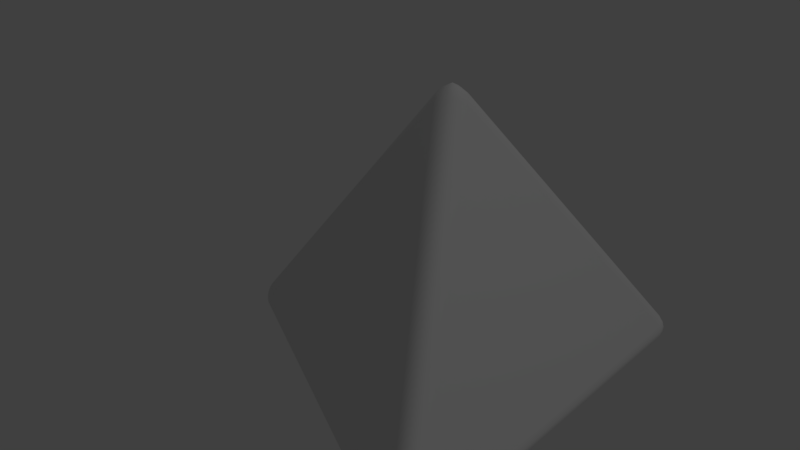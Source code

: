 # Source: d4.blend  (saved by Blender 2.79.0; exported with 4.5.12 LTS)
import bpy
from mathutils import Matrix  # noqa: F401  (used for matrix-valued properties, if any)

bpy.ops.wm.read_factory_settings(use_empty=True)
scene = bpy.context.scene
scene.name = 'Scene'

# ---- collections
col_collection_1 = bpy.data.collections.new('Collection 1'); scene.collection.children.link(col_collection_1)

# ---- materials (node trees are filled in below, after node groups)
mat_material = bpy.data.materials.new('Material')
mat_material.alpha_threshold = 0.0
mat_material.use_transparent_shadow = False
mat_material.roughness = 0.5
mat_material.line_color = (0.0, 0.0, 0.0, 1.0)

# ---- material node trees

# ---- world
world_world = bpy.data.worlds.new('World'); scene.world = world_world
world_world.color = (0.05088, 0.05088, 0.05088)
world_world.use_sun_shadow = False
world_world.sun_shadow_jitter_overblur = 0.0
world_world.cycles.sampling_method = 'MANUAL'

# ---- lights
light_lamp = bpy.data.lights.new('Lamp', 'POINT')
light_lamp.transmission_factor = 0.0
light_lamp.cutoff_distance = 30.0
light_lamp.energy = 100.0
light_lamp.shadow_buffer_clip_start = 1.001
light_lamp.shadow_soft_size = 0.1
light_lamp.shadow_maximum_resolution = 0.006
light_lamp.use_absolute_resolution = True

# ---- meshes
me_cube = bpy.data.meshes.new('Cube')
me_cube.from_pydata([(0.324, 0.1747, -0.1084), (0.3321, 0.165, -0.1269), (0.3446, 0.1628, -0.1083), (0.3237, 0.176, -0.1141), (0.3244, 0.1756, -0.1192), (0.3293, 0.1753, -0.1057), (0.3308, 0.1777, -0.1128), (0.3323, 0.1787, -0.1185), (0.3345, 0.1742, -0.1043), (0.3368, 0.1781, -0.1119), (0.3382, 0.1796, -0.1176), (0.3379, 0.1646, -0.1259), (0.3424, 0.1641, -0.1233), (0.3288, 0.1698, -0.1259), (0.3359, 0.1715, -0.1244), (0.3412, 0.1725, -0.1223), (0.3262, 0.1735, -0.1233), (0.334, 0.1767, -0.1223), (0.3395, 0.178, -0.1207), (0.3424, 0.1677, -0.1057), (0.339, 0.1716, -0.1043), (0.3458, 0.1632, -0.114), (0.3437, 0.1703, -0.1127), (0.3411, 0.1757, -0.1119), (0.3451, 0.1636, -0.1192), (0.3438, 0.1721, -0.1185), (0.3417, 0.1776, -0.1176), (0.04761, 0.01208, -0.1084), (0.04761, -0.01208, -0.1084), (0.05152, -1.113e-07, -0.1269), (0.04445, 0.007695, -0.1058), (0.04275, 0.002659, -0.1044), (0.04653, 0.01292, -0.1141), (0.04153, 0.007472, -0.1128), (0.03824, 0.002476, -0.1119), (0.04639, 0.01204, -0.1192), (0.03989, 0.006631, -0.1185), (0.03623, 0.002027, -0.1176), (0.04653, -0.01292, -0.1141), (0.04639, -0.01204, -0.1192), (0.04445, -0.007695, -0.1058), (0.04156, -0.007528, -0.1128), (0.03987, -0.006684, -0.1185), (0.04275, -0.002659, -0.1044), (0.03828, -0.002456, -0.112), (0.03623, -0.002028, -0.1176), (0.04902, 0.005239, -0.1259), (0.04725, 0.009382, -0.1233), (0.04902, -0.005239, -0.1259), (0.04416, 5.497e-05, -0.1244), (0.04071, 0.0042, -0.1224), (0.04725, -0.009382, -0.1233), (0.04074, -0.004168, -0.1223), (0.03697, -1.095e-07, -0.1208), (0.3446, -0.1628, -0.1083), (0.3321, -0.165, -0.1269), (0.324, -0.1747, -0.1084), (0.3458, -0.1632, -0.114), (0.3451, -0.1636, -0.1192), (0.3424, -0.1677, -0.1057), (0.3437, -0.1702, -0.1128), (0.3438, -0.1721, -0.1185), (0.339, -0.1716, -0.1043), (0.341, -0.1756, -0.1119), (0.3417, -0.1776, -0.1176), (0.3288, -0.1698, -0.1259), (0.3262, -0.1735, -0.1233), (0.3379, -0.1646, -0.1259), (0.3358, -0.1716, -0.1244), (0.334, -0.1767, -0.1224), (0.3424, -0.1641, -0.1233), (0.3412, -0.1725, -0.1223), (0.3395, -0.178, -0.1207), (0.3293, -0.1753, -0.1057), (0.3345, -0.1742, -0.1043), (0.3237, -0.176, -0.1141), (0.3309, -0.1777, -0.1127), (0.3368, -0.1781, -0.1119), (0.3244, -0.1756, -0.1192), (0.3324, -0.1787, -0.1185), (0.3382, -0.1796, -0.1176), (0.2323, 0.01208, 0.1193), (0.2528, -1.098e-07, 0.1196), (0.2323, -0.01208, 0.1193), (0.2376, 0.01264, 0.1219), (0.2427, 0.0116, 0.1234), (0.2291, 0.007695, 0.1218), (0.235, 0.007375, 0.1258), (0.2401, 0.006451, 0.1285), (0.2274, 0.002659, 0.1232), (0.2332, 0.00241, 0.1284), (0.2381, 0.001961, 0.1313), (0.2507, -0.004944, 0.1221), (0.2472, -0.00894, 0.1234), (0.2507, 0.004944, 0.1221), (0.2475, -4.876e-05, 0.126), (0.2442, -0.00402, 0.1286), (0.2472, 0.00894, 0.1234), (0.2442, 0.003991, 0.1286), (0.2414, -1.079e-07, 0.1314), (0.2291, -0.007695, 0.1218), (0.2274, -0.002659, 0.1232), (0.2376, -0.01264, 0.1219), (0.2349, -0.007326, 0.1258), (0.2332, -0.00243, 0.1285), (0.2427, -0.0116, 0.1234), (0.2401, -0.006402, 0.1285), (0.2381, -0.001962, 0.1313)], [], [(27, 81, 0), (56, 83, 28), (2, 82, 54), (0, 5, 6, 3), (3, 6, 7, 4), (4, 7, 17, 16), (5, 8, 9, 6), (6, 9, 10, 7), (7, 10, 18, 17), (1, 13, 14, 11), (11, 14, 15, 12), (12, 15, 25, 24), (13, 16, 17, 14), (14, 17, 18, 15), (15, 18, 26, 25), (2, 21, 22, 19), (19, 22, 23, 20), (20, 23, 9, 8), (21, 24, 25, 22), (22, 25, 26, 23), (23, 26, 10, 9), (10, 26, 18), (27, 32, 33, 30), (30, 33, 34, 31), (31, 34, 44, 43), (32, 35, 36, 33), (33, 36, 37, 34), (34, 37, 45, 44), (28, 40, 41, 38), (38, 41, 42, 39), (39, 42, 52, 51), (40, 43, 44, 41), (41, 44, 45, 42), (42, 45, 53, 52), (29, 48, 49, 46), (46, 49, 50, 47), (47, 50, 36, 35), (48, 51, 52, 49), (49, 52, 53, 50), (50, 53, 37, 36), (37, 53, 45), (54, 59, 60, 57), (57, 60, 61, 58), (58, 61, 71, 70), (59, 62, 63, 60), (60, 63, 64, 61), (61, 64, 72, 71), (55, 67, 68, 65), (65, 68, 69, 66), (66, 69, 79, 78), (67, 70, 71, 68), (68, 71, 72, 69), (69, 72, 80, 79), (56, 75, 76, 73), (73, 76, 77, 74), (74, 77, 63, 62), (75, 78, 79, 76), (76, 79, 80, 77), (77, 80, 64, 63), (64, 80, 72), (81, 86, 87, 84), (84, 87, 88, 85), (85, 88, 98, 97), (86, 89, 90, 87), (87, 90, 91, 88), (88, 91, 99, 98), (82, 94, 95, 92), (92, 95, 96, 93), (93, 96, 106, 105), (94, 97, 98, 95), (95, 98, 99, 96), (96, 99, 107, 106), (83, 102, 103, 100), (100, 103, 104, 101), (101, 104, 90, 89), (102, 105, 106, 103), (103, 106, 107, 104), (104, 107, 91, 90), (91, 107, 99), (0, 3, 32, 27), (3, 4, 35, 32), (4, 16, 47, 35), (16, 13, 46, 47), (13, 1, 29, 46), (54, 57, 21, 2), (57, 58, 24, 21), (58, 70, 12, 24), (70, 67, 11, 12), (67, 55, 1, 11), (28, 38, 75, 56), (38, 39, 78, 75), (39, 51, 66, 78), (51, 48, 65, 66), (48, 29, 55, 65), (81, 84, 5, 0), (84, 85, 8, 5), (85, 97, 20, 8), (97, 94, 19, 20), (94, 82, 2, 19), (56, 73, 102, 83), (73, 74, 105, 102), (74, 62, 93, 105), (62, 59, 92, 93), (59, 54, 82, 92), (27, 30, 86, 81), (30, 31, 89, 86), (31, 43, 101, 89), (43, 40, 100, 101), (40, 28, 83, 100), (1, 55, 29)])
me_cube.polygons.foreach_set('use_smooth', [True] * 110)
_uv = me_cube.uv_layers.new(name='UVMap')
_uv.uv.foreach_set('vector', [0.9884, 0.02653, 0.9884, 0.423, 0.6902, 0.2677, 0.2716, 0.9799, 0.01103, 0.7373, 0.2716, 0.5265, 0.3619, 0.654, 0.6636, 0.509, 0.6604, 0.9075, 0.6902, 0.2677, 0.6875, 0.2746, 0.6809, 0.2679, 0.6863, 0.2611, 0.6863, 0.2611, 0.6809, 0.2679, 0.6759, 0.2624, 0.6831, 0.2552, 0.6831, 0.2552, 0.6759, 0.2624, 0.6738, 0.2581, 0.6808, 0.2506, 0.6875, 0.2746, 0.6853, 0.2793, 0.6769, 0.2731, 0.6809, 0.2679, 0.6809, 0.2679, 0.6769, 0.2731, 0.6717, 0.2677, 0.6759, 0.2624, 0.2879, 0.5198, 0.293, 0.5171, 0.2952, 0.5218, 0.2906, 0.5253, 0.3319, 0.4826, 0.3383, 0.482, 0.336, 0.4919, 0.3283, 0.4894, 0.3283, 0.4894, 0.336, 0.4919, 0.3339, 0.4992, 0.3253, 0.4946, 0.3521, 0.6708, 0.3452, 0.6632, 0.3474, 0.6589, 0.3545, 0.6663, 0.3383, 0.482, 0.3433, 0.4814, 0.342, 0.4933, 0.336, 0.4919, 0.336, 0.4919, 0.342, 0.4933, 0.3401, 0.5011, 0.3339, 0.4992, 0.2999, 0.5253, 0.2952, 0.5218, 0.2974, 0.5171, 0.3025, 0.5197, 0.3619, 0.654, 0.3579, 0.6605, 0.3526, 0.6534, 0.3594, 0.6471, 0.3594, 0.6471, 0.3526, 0.6534, 0.3486, 0.6482, 0.3572, 0.6424, 0.2982, 0.5011, 0.2979, 0.5099, 0.2925, 0.51, 0.2924, 0.5011, 0.3579, 0.6605, 0.3545, 0.6663, 0.3474, 0.6589, 0.3526, 0.6534, 0.3526, 0.6534, 0.3474, 0.6589, 0.3433, 0.6535, 0.3486, 0.6482, 0.2979, 0.5099, 0.2974, 0.5171, 0.293, 0.5171, 0.2925, 0.51, 0.293, 0.5171, 0.2974, 0.5171, 0.2952, 0.5218, 0.9884, 0.02653, 0.9853, 0.01919, 0.993, 0.0155, 0.9948, 0.02593, 0.9948, 0.02593, 0.993, 0.0155, 0.999, 0.01249, 1.0, 0.0246, 0.2663, 0.508, 0.2748, 0.503, 0.2753, 0.5074, 0.2667, 0.5127, 0.9853, 0.01919, 0.983, 0.01256, 0.9914, 0.007127, 0.993, 0.0155, 0.993, 0.0155, 0.9914, 0.007127, 0.9974, 0.004116, 0.999, 0.01249, 0.2748, 0.503, 0.2812, 0.5011, 0.2815, 0.5046, 0.2753, 0.5074, 0.2716, 0.5265, 0.2686, 0.5191, 0.2765, 0.5156, 0.2781, 0.5259, 0.2781, 0.5259, 0.2765, 0.5156, 0.2828, 0.5128, 0.2837, 0.5249, 0.2837, 0.5249, 0.2828, 0.5128, 0.2867, 0.5115, 0.2879, 0.5234, 0.2686, 0.5191, 0.2667, 0.5127, 0.2753, 0.5074, 0.2765, 0.5156, 0.2765, 0.5156, 0.2753, 0.5074, 0.2815, 0.5046, 0.2828, 0.5128, 0.2828, 0.5128, 0.2815, 0.5046, 0.2848, 0.5036, 0.2867, 0.5115, 0.3319, 0.01792, 0.3283, 0.01105, 0.3361, 0.0089, 0.3383, 0.01863, 0.3383, 0.01863, 0.3361, 0.0089, 0.342, 0.007649, 0.3433, 0.01944, 0.9817, 0.007184, 0.9901, 0.002082, 0.9914, 0.007127, 0.983, 0.01256, 0.3283, 0.01105, 0.3254, 0.005862, 0.334, 0.00162, 0.3361, 0.0089, 0.3361, 0.0089, 0.334, 0.00162, 0.3401, 0.0, 0.342, 0.007649, 0.9901, 0.002082, 0.9964, 0.0, 0.9974, 0.004116, 0.9914, 0.007127, 0.2812, 0.5011, 0.2848, 0.5036, 0.2815, 0.5046, 0.6604, 0.9075, 0.6668, 0.9082, 0.6647, 0.9187, 0.6571, 0.9146, 0.6571, 0.9146, 0.6647, 0.9187, 0.663, 0.9269, 0.6546, 0.9212, 0.6546, 0.9212, 0.663, 0.9269, 0.6616, 0.9318, 0.6531, 0.9265, 0.6668, 0.9082, 0.6719, 0.9097, 0.6707, 0.9218, 0.6647, 0.9187, 0.6647, 0.9187, 0.6707, 0.9218, 0.669, 0.9302, 0.663, 0.9269, 0.663, 0.9269, 0.669, 0.9302, 0.6677, 0.9342, 0.6616, 0.9318, 0.01652, 0.2437, 0.01366, 0.2511, 0.008196, 0.2435, 0.01377, 0.2362, 0.01377, 0.2362, 0.008196, 0.2435, 0.004306, 0.2376, 0.01178, 0.2303, 0.2879, 0.981, 0.2868, 0.9926, 0.2828, 0.9926, 0.2837, 0.9809, 0.01366, 0.2511, 0.01159, 0.257, 0.004244, 0.2494, 0.008196, 0.2435, 0.008196, 0.2435, 0.004244, 0.2494, 0.0, 0.2435, 0.004306, 0.2376, 0.2868, 0.9926, 0.2848, 0.9999, 0.2815, 1.0, 0.2828, 0.9926, 0.2716, 0.9799, 0.2781, 0.9806, 0.2764, 0.9902, 0.2685, 0.9864, 0.2685, 0.9864, 0.2764, 0.9902, 0.2752, 0.9972, 0.2666, 0.9913, 0.6751, 0.9118, 0.6737, 0.9238, 0.6707, 0.9218, 0.6719, 0.9097, 0.2781, 0.9806, 0.2837, 0.9809, 0.2828, 0.9926, 0.2764, 0.9902, 0.2764, 0.9902, 0.2828, 0.9926, 0.2815, 1.0, 0.2752, 0.9972, 0.6737, 0.9238, 0.6714, 0.9318, 0.669, 0.9302, 0.6707, 0.9218, 0.669, 0.9302, 0.6714, 0.9318, 0.6677, 0.9342, 0.9884, 0.423, 0.9948, 0.4224, 0.9932, 0.4309, 0.9858, 0.4299, 0.5619, 0.2668, 0.5591, 0.2593, 0.5647, 0.258, 0.5676, 0.2653, 0.5676, 0.2653, 0.5647, 0.258, 0.5692, 0.2544, 0.5726, 0.2615, 0.9948, 0.4224, 1.0, 0.421, 0.999, 0.4311, 0.9932, 0.4309, 0.5591, 0.2593, 0.5571, 0.2522, 0.5625, 0.2515, 0.5647, 0.258, 0.5647, 0.258, 0.5625, 0.2515, 0.5662, 0.2487, 0.5692, 0.2544, 0.6636, 0.509, 0.6609, 0.5022, 0.6684, 0.5014, 0.67, 0.5099, 0.67, 0.5099, 0.6684, 0.5014, 0.6742, 0.5015, 0.6751, 0.5114, 0.5726, 0.236, 0.5693, 0.243, 0.5647, 0.2396, 0.5676, 0.2322, 0.5764, 0.2558, 0.5726, 0.2615, 0.5692, 0.2544, 0.5729, 0.2487, 0.5729, 0.2487, 0.5692, 0.2544, 0.5662, 0.2487, 0.5693, 0.243, 0.5693, 0.243, 0.5662, 0.2487, 0.5625, 0.2459, 0.5647, 0.2396, 0.01103, 0.7373, 0.007878, 0.7437, 0.003234, 0.7361, 0.007985, 0.7299, 0.007985, 0.7299, 0.003234, 0.7361, 0.0, 0.7299, 0.006118, 0.7235, 0.5506, 0.245, 0.5571, 0.2453, 0.5571, 0.2522, 0.5506, 0.2525, 0.5619, 0.2307, 0.5676, 0.2322, 0.5647, 0.2396, 0.559, 0.2383, 0.559, 0.2383, 0.5647, 0.2396, 0.5625, 0.2459, 0.5571, 0.2453, 0.5571, 0.2453, 0.5625, 0.2459, 0.5625, 0.2515, 0.5571, 0.2522, 0.5625, 0.2515, 0.5625, 0.2459, 0.5662, 0.2487, 0.6902, 0.2677, 0.6863, 0.2611, 0.9853, 0.01919, 0.9884, 0.02653, 0.6863, 0.2611, 0.6831, 0.2552, 0.983, 0.01256, 0.9853, 0.01919, 0.6831, 0.2552, 0.6808, 0.2506, 0.9817, 0.007184, 0.983, 0.01256, 0.3433, 0.4814, 0.3383, 0.482, 0.3383, 0.01863, 0.3433, 0.01944, 0.3383, 0.482, 0.3319, 0.4826, 0.3319, 0.01792, 0.3383, 0.01863, 0.6604, 0.9075, 0.6571, 0.9146, 0.3579, 0.6605, 0.3619, 0.654, 0.6571, 0.9146, 0.6546, 0.9212, 0.3545, 0.6663, 0.3579, 0.6605, 0.6546, 0.9212, 0.6531, 0.9265, 0.3521, 0.6708, 0.3545, 0.6663, 0.01159, 0.257, 0.01366, 0.2511, 0.3283, 0.4894, 0.3253, 0.4946, 0.01366, 0.2511, 0.01652, 0.2437, 0.3319, 0.4826, 0.3283, 0.4894, 0.2716, 0.5265, 0.2781, 0.5259, 0.2781, 0.9806, 0.2716, 0.9799, 0.2781, 0.5259, 0.2837, 0.5249, 0.2837, 0.9809, 0.2781, 0.9806, 0.2837, 0.5249, 0.2879, 0.5234, 0.2879, 0.981, 0.2837, 0.9809, 0.3254, 0.005862, 0.3283, 0.01105, 0.01377, 0.2362, 0.01178, 0.2303, 0.3283, 0.01105, 0.3319, 0.01792, 0.01652, 0.2437, 0.01377, 0.2362, 0.9884, 0.423, 0.9858, 0.4299, 0.6875, 0.2746, 0.6902, 0.2677, 0.9858, 0.4299, 0.9836, 0.4346, 0.6853, 0.2793, 0.6875, 0.2746, 0.5676, 0.2653, 0.5726, 0.2615, 0.6717, 0.4938, 0.6667, 0.4975, 0.6587, 0.4975, 0.6609, 0.5022, 0.3594, 0.6471, 0.3572, 0.6424, 0.6609, 0.5022, 0.6636, 0.509, 0.3619, 0.654, 0.3594, 0.6471, 0.2716, 0.9799, 0.2685, 0.9864, 0.007878, 0.7437, 0.01103, 0.7373, 0.2685, 0.9864, 0.2666, 0.9913, 0.005919, 0.7486, 0.007878, 0.7437, 0.6667, 0.0, 0.6717, 0.00374, 0.5726, 0.236, 0.5676, 0.2322, 0.6719, 0.9097, 0.6668, 0.9082, 0.67, 0.5099, 0.6751, 0.5114, 0.6668, 0.9082, 0.6604, 0.9075, 0.6636, 0.509, 0.67, 0.5099, 0.9884, 0.02653, 0.9948, 0.02593, 0.9948, 0.4224, 0.9884, 0.423, 0.9948, 0.02593, 1.0, 0.0246, 1.0, 0.421, 0.9948, 0.4224, 0.3433, 0.2525, 0.3433, 0.245, 0.5506, 0.245, 0.5506, 0.2525, 0.2667, 0.5127, 0.2686, 0.5191, 0.007985, 0.7299, 0.006118, 0.7235, 0.2686, 0.5191, 0.2716, 0.5265, 0.01103, 0.7373, 0.007985, 0.7299, 0.3319, 0.4826, 0.01652, 0.2437, 0.3319, 0.01792])
me_cube.materials.append(mat_material)
me_cube.use_remesh_preserve_volume = False
me_cube.use_remesh_preserve_attributes = False
me_cube.use_mirror_vertex_groups = False
me_cube.update()

# ---- objects
ob_cube = bpy.data.objects.new('Cube', me_cube)
ob_lamp = bpy.data.objects.new('Lamp', light_lamp)

# ---- transforms, parenting, visibility, modifiers, constraints
ob_cube.location = (0.1948, 8.941e-08, 0.6455)
ob_cube.lock_rotations_4d = False
ob_cube.empty_display_type = 'ARROWS'
ob_cube.lineart.crease_threshold = 0.0
ob_lamp.location = (4.076, 1.005, 5.904)
ob_lamp.rotation_euler = (0.6503, 0.05522, 1.866)
ob_lamp.lock_rotations_4d = False
ob_lamp.empty_display_type = 'ARROWS'
ob_lamp.color = (0.0, 0.0, 0.0, 0.0)
ob_lamp.lineart.crease_threshold = 0.0

# ---- collection membership
col_collection_1.objects.link(ob_cube)
col_collection_1.objects.link(ob_lamp)

# ---- scene / render settings (as saved in the file)
scene.frame_start = 1; scene.frame_end = 250; scene.frame_set(0)
scene.render.engine = 'BLENDER_EEVEE_NEXT'
scene.render.resolution_percentage = 50
scene.render.dither_intensity = 0.0
scene.cycles.use_denoising = False
scene.cycles.samples = 128
scene.cycles.sampling_pattern = 'TABULATED_SOBOL'
scene.cycles.use_adaptive_sampling = False
scene.cycles.use_light_tree = False
scene.cycles.blur_glossy = 0.0
scene.cycles.sample_clamp_indirect = 0.0
scene.view_settings.view_transform = 'Standard'
bpy.context.view_layer.update()

# ---- added for rendering (the .blend has no active camera): camera
cam_auto = bpy.data.cameras.new('AutoCamera')
cam_auto.lens = 50.0
cam_auto.sensor_width = 36.0
cam_auto.clip_end = 1000.0
ob_auto_camera = bpy.data.objects.new('AutoCamera', cam_auto)
scene.collection.objects.link(ob_auto_camera)
ob_auto_camera.location = (0.88545, -0.599564, 1.0475)
ob_auto_camera.rotation_euler = (1.09748, -7.21219e-08, 0.694738)
scene.camera = ob_auto_camera
bpy.context.view_layer.update()
